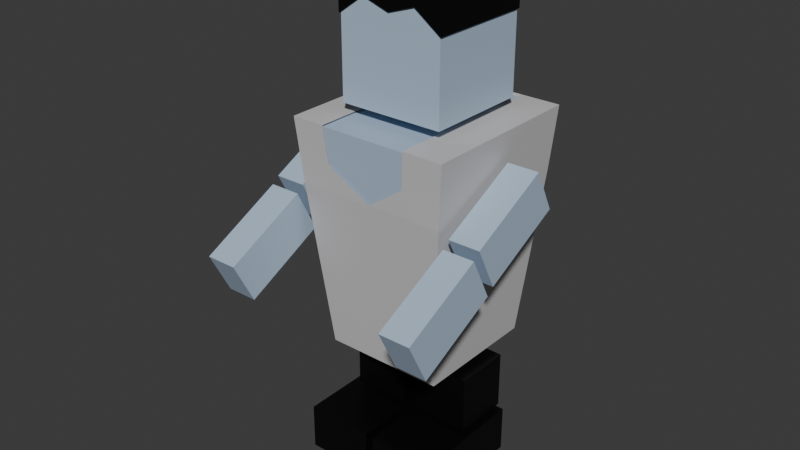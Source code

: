 # Source: zomb.blend  (saved by Blender 4.2.66; exported with 4.5.12 LTS)
import bpy
from mathutils import Matrix  # noqa: F401  (used for matrix-valued properties, if any)

bpy.ops.wm.read_factory_settings(use_empty=True)
scene = bpy.context.scene
scene.name = 'Scene'

# ---- collections
col_collection = bpy.data.collections.new('Collection'); scene.collection.children.link(col_collection)

# ---- materials (node trees are filled in below, after node groups)
mat_material_004 = bpy.data.materials.new('Material.004')
mat_material_004.diffuse_color = (0.7991, 0.4793, 0.2502, 1.0)
mat_material_004.roughness = 0.5
mat_material_001 = bpy.data.materials.new('Material.001')
mat_material_001.diffuse_color = (0.0, 0.0, 0.0, 1.0)
mat_material_001.roughness = 0.5
mat_material = bpy.data.materials.new('Material')
mat_material.alpha_threshold = 0.0
mat_material.use_transparent_shadow = False
mat_material.roughness = 0.5
mat_material.line_color = (0.0, 0.0, 0.0, 1.0)
mat_material_002 = bpy.data.materials.new('Material.002')
mat_material_002.diffuse_color = (0.7991, 0.4793, 0.2502, 1.0)
mat_material_002.roughness = 0.5

# ---- material node trees
mat_material_004.use_nodes = True; mat_material_004.node_tree.nodes.clear()
_N = mat_material_004.node_tree.nodes; _L = mat_material_004.node_tree.links
n0 = _N.new('ShaderNodeBsdfPrincipled'); n0.name = 'Principled BSDF'; n0.location = (0, 300)
n0.inputs[0].default_value = (0.4397, 0.5647, 0.7084, 1.0)
n0.inputs[27].default_value = (0.0, 0.0, 0.0, 1.0)
n1 = _N.new('ShaderNodeOutputMaterial'); n1.name = 'Material Output'; n1.location = (280, 300)
_L.new(n0.outputs[0], n1.inputs[0])
n1.is_active_output = True
mat_material_001.use_nodes = True; mat_material_001.node_tree.nodes.clear()
_N = mat_material_001.node_tree.nodes; _L = mat_material_001.node_tree.links
n0 = _N.new('ShaderNodeBsdfPrincipled'); n0.name = 'Principled BSDF'; n0.location = (0, 300)
n0.inputs[0].default_value = (0.0, 0.0, 0.0, 1.0)
n0.inputs[3].default_value = 1.45
n0.inputs[27].default_value = (0.0, 0.0, 0.0, 1.0)
n1 = _N.new('ShaderNodeOutputMaterial'); n1.name = 'Material Output'; n1.location = (280, 300)
_L.new(n0.outputs[0], n1.inputs[0])
n1.is_active_output = True
mat_material.use_nodes = True; mat_material.node_tree.nodes.clear()
_N = mat_material.node_tree.nodes; _L = mat_material.node_tree.links
n0 = _N.new('ShaderNodeOutputMaterial'); n0.name = 'Material Output'; n0.location = (300, 300)
n1 = _N.new('ShaderNodeBsdfPrincipled'); n1.name = 'Principled BSDF'; n1.location = (10, 300)
n1.inputs[0].default_value = (0.6105, 0.5972, 0.6038, 1.0)
n1.inputs[3].default_value = 1.45
_L.new(n1.outputs[0], n0.inputs[0])
n0.is_active_output = True
mat_material_002.use_nodes = True; mat_material_002.node_tree.nodes.clear()
_N = mat_material_002.node_tree.nodes; _L = mat_material_002.node_tree.links
n0 = _N.new('ShaderNodeBsdfPrincipled'); n0.name = 'Principled BSDF'; n0.location = (0, 300)
n0.inputs[0].default_value = (0.4397, 0.5647, 0.7084, 1.0)
n0.inputs[27].default_value = (0.0, 0.0, 0.0, 1.0)
n1 = _N.new('ShaderNodeOutputMaterial'); n1.name = 'Material Output'; n1.location = (280, 300)
_L.new(n0.outputs[0], n1.inputs[0])
n1.is_active_output = True

# ---- world
world_world = bpy.data.worlds.new('World'); scene.world = world_world
world_world.use_nodes = True; world_world.node_tree.nodes.clear()
_N = world_world.node_tree.nodes; _L = world_world.node_tree.links
n0 = _N.new('ShaderNodeOutputWorld'); n0.name = 'World Output'; n0.location = (300, 300)
n1 = _N.new('ShaderNodeBackground'); n1.name = 'Background'; n1.location = (10, 300)
n1.inputs[0].default_value = (0.05088, 0.05088, 0.05088, 1.0)
_L.new(n1.outputs[0], n0.inputs[0])
n0.is_active_output = True
world_world.color = (0.05088, 0.05088, 0.05088)
world_world.sun_shadow_jitter_overblur = 0.0

# ---- meshes
me_cube_001 = bpy.data.meshes.new('Cube.001')
me_cube_001.from_pydata([(-0.13, 0.2126, 0.1377), (-0.1731, 0.7126, 0.1833), (-0.13, 0.2126, -0.1377), (-0.1731, 0.7126, -0.1833), (0.13, 0.2126, 0.1377), (0.1731, 0.7126, 0.1833), (0.13, 0.2126, -0.1377), (0.1731, 0.7126, -0.1833)], [], [(0, 1, 3, 2), (2, 3, 7, 6), (6, 7, 5, 4), (4, 5, 1, 0), (2, 6, 4, 0), (7, 3, 1, 5)])
_uv = me_cube_001.uv_layers.new(name='UVMap')
_uv.uv.foreach_set('vector', [0.375, 0.0, 0.625, 0.0, 0.625, 0.25, 0.375, 0.25, 0.375, 0.25, 0.625, 0.25, 0.625, 0.5, 0.375, 0.5, 0.375, 0.5, 0.625, 0.5, 0.625, 0.75, 0.375, 0.75, 0.375, 0.75, 0.625, 0.75, 0.625, 1.0, 0.375, 1.0, 0.125, 0.5, 0.375, 0.5, 0.375, 0.75, 0.125, 0.75, 0.625, 0.5, 0.875, 0.5, 0.875, 0.75, 0.625, 0.75])
me_cube_001.materials.append(mat_material_004)
me_cube_001.update()
me_cube_001.normals_split_custom_set([tuple(v) for v in zip(*[iter([-0.9963, -0.08584, 0.0, -0.9963, -0.08584, 0.0, -0.9963, -0.08584, 0.0, -0.9963, -0.08584, 0.0, 0.0, -0.09084, -0.9959, 0.0, -0.09084, -0.9959, 0.0, -0.09084, -0.9959, 0.0, -0.09084, -0.9959, 0.9963, -0.08584, 0.0, 0.9963, -0.08584, 0.0, 0.9963, -0.08584, 0.0, 0.9963, -0.08584, 0.0, 0.0, -0.09084, 0.9959, 0.0, -0.09084, 0.9959, 0.0, -0.09084, 0.9959, 0.0, -0.09084, 0.9959, 0.0, -1.0, 0.0, 0.0, -1.0, 0.0, 0.0, -1.0, 0.0, 0.0, -1.0, 0.0, 0.0, 1.0, 0.0, 0.0, 1.0, 0.0, 0.0, 1.0, 0.0, 0.0, 1.0, 0.0])] * 3)])
me_cube_002 = bpy.data.meshes.new('Cube.002')
me_cube_002.from_pydata([(-0.1157, 0.7386, 0.1157), (-0.1157, 1.053, 0.1157), (-0.1157, 0.7386, -0.1157), (-0.1157, 1.053, -0.1157), (0.1157, 0.7386, 0.1157), (0.1157, 1.053, 0.1157), (0.1157, 0.7386, -0.1157), (0.1157, 1.053, -0.1157)], [], [(0, 1, 3, 2), (2, 3, 7, 6), (6, 7, 5, 4), (4, 5, 1, 0), (2, 6, 4, 0), (7, 3, 1, 5)])
_uv = me_cube_002.uv_layers.new(name='UVMap')
_uv.uv.foreach_set('vector', [0.375, 0.0, 0.625, 0.0, 0.625, 0.25, 0.375, 0.25, 0.375, 0.25, 0.625, 0.25, 0.625, 0.5, 0.375, 0.5, 0.375, 0.5, 0.625, 0.5, 0.625, 0.75, 0.375, 0.75, 0.375, 0.75, 0.625, 0.75, 0.625, 1.0, 0.375, 1.0, 0.125, 0.5, 0.375, 0.5, 0.375, 0.75, 0.125, 0.75, 0.625, 0.5, 0.875, 0.5, 0.875, 0.75, 0.625, 0.75])
me_cube_002.materials.append(mat_material_004)
me_cube_002.update()
me_cube_002.normals_split_custom_set([tuple(v) for v in zip(*[iter([-1.0, 0.0, 0.0, -1.0, 0.0, 0.0, -1.0, 0.0, 0.0, -1.0, 0.0, 0.0, 0.0, 0.0, -1.0, 0.0, 0.0, -1.0, 0.0, 0.0, -1.0, 0.0, 0.0, -1.0, 1.0, 0.0, 0.0, 1.0, 0.0, 0.0, 1.0, 0.0, 0.0, 1.0, 0.0, 0.0, 0.0, 0.0, 1.0, 0.0, 0.0, 1.0, 0.0, 0.0, 1.0, 0.0, 0.0, 1.0, 0.0, -1.0, 0.0, 0.0, -1.0, 0.0, 0.0, -1.0, 0.0, 0.0, -1.0, 0.0, 0.0, 1.0, 0.0, 0.0, 1.0, 0.0, 0.0, 1.0, 0.0, 0.0, 1.0, 0.0])] * 3)])
me_cube_003 = bpy.data.meshes.new('Cube.003')
me_cube_003.from_pydata([(-0.1341, 0.06004, 0.06339), (-0.1341, 0.1868, 0.06339), (-0.1341, 0.06004, -0.06339), (-0.1341, 0.1868, -0.06339), (-0.007292, 0.06004, 0.06339), (-0.007292, 0.1868, 0.06339), (-0.007292, 0.06004, -0.06339), (-0.007292, 0.1868, -0.06339)], [], [(0, 1, 3, 2), (2, 3, 7, 6), (6, 7, 5, 4), (4, 5, 1, 0), (2, 6, 4, 0), (7, 3, 1, 5)])
_uv = me_cube_003.uv_layers.new(name='UVMap')
_uv.uv.foreach_set('vector', [0.375, 0.0, 0.625, 0.0, 0.625, 0.25, 0.375, 0.25, 0.375, 0.25, 0.625, 0.25, 0.625, 0.5, 0.375, 0.5, 0.375, 0.5, 0.625, 0.5, 0.625, 0.75, 0.375, 0.75, 0.375, 0.75, 0.625, 0.75, 0.625, 1.0, 0.375, 1.0, 0.125, 0.5, 0.375, 0.5, 0.375, 0.75, 0.125, 0.75, 0.625, 0.5, 0.875, 0.5, 0.875, 0.75, 0.625, 0.75])
me_cube_003.materials.append(mat_material_001)
me_cube_003.update()
me_cube_003.normals_split_custom_set([tuple(v) for v in zip(*[iter([-1.0, 0.0, 0.0, -1.0, 0.0, 0.0, -1.0, 0.0, 0.0, -1.0, 0.0, 0.0, 0.0, 0.0, -1.0, 0.0, 0.0, -1.0, 0.0, 0.0, -1.0, 0.0, 0.0, -1.0, 1.0, 0.0, 0.0, 1.0, 0.0, 0.0, 1.0, 0.0, 0.0, 1.0, 0.0, 0.0, 0.0, 0.0, 1.0, 0.0, 0.0, 1.0, 0.0, 0.0, 1.0, 0.0, 0.0, 1.0, 0.0, -1.0, 0.0, 0.0, -1.0, 0.0, 0.0, -1.0, 0.0, 0.0, -1.0, 0.0, 0.0, 1.0, 0.0, 0.0, 1.0, 0.0, 0.0, 1.0, 0.0, 0.0, 1.0, 0.0])] * 3)])
me_cube_004 = bpy.data.meshes.new('Cube.004')
me_cube_004.from_pydata([(0.0247, 0.06004, 0.06339), (0.0247, 0.1868, 0.06339), (0.0247, 0.06004, -0.06339), (0.0247, 0.1868, -0.06339), (0.1515, 0.06004, 0.06339), (0.1515, 0.1868, 0.06339), (0.1515, 0.06004, -0.06339), (0.1515, 0.1868, -0.06339)], [], [(0, 1, 3, 2), (2, 3, 7, 6), (6, 7, 5, 4), (4, 5, 1, 0), (2, 6, 4, 0), (7, 3, 1, 5)])
_uv = me_cube_004.uv_layers.new(name='UVMap')
_uv.uv.foreach_set('vector', [0.375, 0.0, 0.625, 0.0, 0.625, 0.25, 0.375, 0.25, 0.375, 0.25, 0.625, 0.25, 0.625, 0.5, 0.375, 0.5, 0.375, 0.5, 0.625, 0.5, 0.625, 0.75, 0.375, 0.75, 0.375, 0.75, 0.625, 0.75, 0.625, 1.0, 0.375, 1.0, 0.125, 0.5, 0.375, 0.5, 0.375, 0.75, 0.125, 0.75, 0.625, 0.5, 0.875, 0.5, 0.875, 0.75, 0.625, 0.75])
me_cube_004.materials.append(mat_material_001)
me_cube_004.update()
me_cube_004.normals_split_custom_set([tuple(v) for v in zip(*[iter([-1.0, 0.0, 0.0, -1.0, 0.0, 0.0, -1.0, 0.0, 0.0, -1.0, 0.0, 0.0, 0.0, 0.0, -1.0, 0.0, 0.0, -1.0, 0.0, 0.0, -1.0, 0.0, 0.0, -1.0, 1.0, 0.0, 0.0, 1.0, 0.0, 0.0, 1.0, 0.0, 0.0, 1.0, 0.0, 0.0, 0.0, 0.0, 1.0, 0.0, 0.0, 1.0, 0.0, 0.0, 1.0, 0.0, 0.0, 1.0, 0.0, -1.0, 0.0, 0.0, -1.0, 0.0, 0.0, -1.0, 0.0, 0.0, -1.0, 0.0, 0.0, 1.0, 0.0, 0.0, 1.0, 0.0, 0.0, 1.0, 0.0, 0.0, 1.0, 0.0])] * 3)])
me_cube_005 = bpy.data.meshes.new('Cube.005')
me_cube_005.from_pydata([(-0.1554, -0.05122, 0.191), (-0.1554, 0.05122, 0.191), (-0.1554, -0.05122, -0.06439), (-0.1554, 0.05122, -0.06439), (-0.004943, -0.05122, 0.191), (-0.004943, 0.05122, 0.191), (-0.004943, -0.05122, -0.06439), (-0.004943, 0.05122, -0.06439)], [], [(0, 1, 3, 2), (2, 3, 7, 6), (6, 7, 5, 4), (4, 5, 1, 0), (2, 6, 4, 0), (7, 3, 1, 5)])
_uv = me_cube_005.uv_layers.new(name='UVMap')
_uv.uv.foreach_set('vector', [0.375, 0.0, 0.625, 0.0, 0.625, 0.25, 0.375, 0.25, 0.375, 0.25, 0.625, 0.25, 0.625, 0.5, 0.375, 0.5, 0.375, 0.5, 0.625, 0.5, 0.625, 0.75, 0.375, 0.75, 0.375, 0.75, 0.625, 0.75, 0.625, 1.0, 0.375, 1.0, 0.125, 0.5, 0.375, 0.5, 0.375, 0.75, 0.125, 0.75, 0.625, 0.5, 0.875, 0.5, 0.875, 0.75, 0.625, 0.75])
me_cube_005.materials.append(mat_material_001)
me_cube_005.update()
me_cube_005.normals_split_custom_set([tuple(v) for v in zip(*[iter([-1.0, 0.0, 0.0, -1.0, 0.0, 0.0, -1.0, 0.0, 0.0, -1.0, 0.0, 0.0, 0.0, 0.0, -1.0, 0.0, 0.0, -1.0, 0.0, 0.0, -1.0, 0.0, 0.0, -1.0, 1.0, 0.0, 0.0, 1.0, 0.0, 0.0, 1.0, 0.0, 0.0, 1.0, 0.0, 0.0, 0.0, 0.0, 1.0, 0.0, 0.0, 1.0, 0.0, 0.0, 1.0, 0.0, 0.0, 1.0, 0.0, -1.0, 0.0, 0.0, -1.0, 0.0, 0.0, -1.0, 0.0, 0.0, -1.0, 0.0, 0.0, 1.0, 0.0, 0.0, 1.0, 0.0, 0.0, 1.0, 0.0, 0.0, 1.0, 0.0])] * 3)])
me_cube_006 = bpy.data.meshes.new('Cube.006')
me_cube_006.from_pydata([(0.01285, -0.05122, 0.191), (0.01285, 0.05122, 0.191), (0.01285, -0.05122, -0.06439), (0.01285, 0.05122, -0.06439), (0.1633, -0.05122, 0.191), (0.1633, 0.05122, 0.191), (0.1633, -0.05122, -0.06439), (0.1633, 0.05122, -0.06439)], [], [(0, 1, 3, 2), (2, 3, 7, 6), (6, 7, 5, 4), (4, 5, 1, 0), (2, 6, 4, 0), (7, 3, 1, 5)])
_uv = me_cube_006.uv_layers.new(name='UVMap')
_uv.uv.foreach_set('vector', [0.375, 0.0, 0.625, 0.0, 0.625, 0.25, 0.375, 0.25, 0.375, 0.25, 0.625, 0.25, 0.625, 0.5, 0.375, 0.5, 0.375, 0.5, 0.625, 0.5, 0.625, 0.75, 0.375, 0.75, 0.375, 0.75, 0.625, 0.75, 0.625, 1.0, 0.375, 1.0, 0.125, 0.5, 0.375, 0.5, 0.375, 0.75, 0.125, 0.75, 0.625, 0.5, 0.875, 0.5, 0.875, 0.75, 0.625, 0.75])
me_cube_006.materials.append(mat_material_001)
me_cube_006.update()
me_cube_006.normals_split_custom_set([tuple(v) for v in zip(*[iter([-1.0, 0.0, 0.0, -1.0, 0.0, 0.0, -1.0, 0.0, 0.0, -1.0, 0.0, 0.0, 0.0, 0.0, -1.0, 0.0, 0.0, -1.0, 0.0, 0.0, -1.0, 0.0, 0.0, -1.0, 1.0, 0.0, 0.0, 1.0, 0.0, 0.0, 1.0, 0.0, 0.0, 1.0, 0.0, 0.0, 0.0, 0.0, 1.0, 0.0, 0.0, 1.0, 0.0, 0.0, 1.0, 0.0, 0.0, 1.0, 0.0, -1.0, 0.0, 0.0, -1.0, 0.0, 0.0, -1.0, 0.0, 0.0, -1.0, 0.0, 0.0, 1.0, 0.0, 0.0, 1.0, 0.0, 0.0, 1.0, 0.0, 0.0, 1.0, 0.0])] * 3)])
me_cube_009 = bpy.data.meshes.new('Cube.009')
me_cube_009.from_pydata([(-0.2462, 0.6225, 0.36), (-0.2462, 0.6234, 0.1603), (-0.2462, 0.5186, 0.3595), (-0.2462, 0.5195, 0.1598), (-0.1779, 0.6225, 0.36), (-0.1779, 0.6234, 0.1603), (-0.1779, 0.5186, 0.3595), (-0.1779, 0.5195, 0.1598)], [], [(0, 1, 3, 2), (2, 3, 7, 6), (6, 7, 5, 4), (4, 5, 1, 0), (2, 6, 4, 0), (7, 3, 1, 5)])
_uv = me_cube_009.uv_layers.new(name='UVMap')
_uv.uv.foreach_set('vector', [0.375, 0.0, 0.625, 0.0, 0.625, 0.25, 0.375, 0.25, 0.375, 0.25, 0.625, 0.25, 0.625, 0.5, 0.375, 0.5, 0.375, 0.5, 0.625, 0.5, 0.625, 0.75, 0.375, 0.75, 0.375, 0.75, 0.625, 0.75, 0.625, 1.0, 0.375, 1.0, 0.125, 0.5, 0.375, 0.5, 0.375, 0.75, 0.125, 0.75, 0.625, 0.5, 0.875, 0.5, 0.875, 0.75, 0.625, 0.75])
me_cube_009.materials.append(mat_material_004)
me_cube_009.update()
me_cube_009.normals_split_custom_set([tuple(v) for v in zip(*[iter([-1.0, 0.0, 0.0, -1.0, 0.0, 0.0, -1.0, 0.0, 0.0, -1.0, 0.0, 0.0, 0.0, -1.0, -0.004853, 0.0, -1.0, -0.004853, 0.0, -1.0, -0.004853, 0.0, -1.0, -0.004853, 1.0, 0.0, 0.0, 1.0, 0.0, 0.0, 1.0, 0.0, 0.0, 1.0, 0.0, 0.0, 0.0, 1.0, 0.004853, 0.0, 1.0, 0.004853, 0.0, 1.0, 0.004853, 0.0, 1.0, 0.004853, 0.0, -0.004852, 1.0, 0.0, -0.004852, 1.0, 0.0, -0.004852, 1.0, 0.0, -0.004852, 1.0, 0.0, 0.004861, -1.0, 0.0, 0.004861, -1.0, 0.0, 0.004861, -1.0, 0.0, 0.004861, -1.0])] * 3)])
me_cube_010 = bpy.data.meshes.new('Cube.010')
me_cube_010.from_pydata([(-0.2462, 0.6285, 0.1403), (-0.2462, 0.6295, -0.05942), (-0.2462, 0.5247, 0.1398), (-0.2462, 0.5256, -0.05992), (-0.1779, 0.6285, 0.1403), (-0.1779, 0.6295, -0.05942), (-0.1779, 0.5247, 0.1398), (-0.1779, 0.5256, -0.05992)], [], [(0, 1, 3, 2), (2, 3, 7, 6), (6, 7, 5, 4), (4, 5, 1, 0), (2, 6, 4, 0), (7, 3, 1, 5)])
_uv = me_cube_010.uv_layers.new(name='UVMap')
_uv.uv.foreach_set('vector', [0.375, 0.0, 0.625, 0.0, 0.625, 0.25, 0.375, 0.25, 0.375, 0.25, 0.625, 0.25, 0.625, 0.5, 0.375, 0.5, 0.375, 0.5, 0.625, 0.5, 0.625, 0.75, 0.375, 0.75, 0.375, 0.75, 0.625, 0.75, 0.625, 1.0, 0.375, 1.0, 0.125, 0.5, 0.375, 0.5, 0.375, 0.75, 0.125, 0.75, 0.625, 0.5, 0.875, 0.5, 0.875, 0.75, 0.625, 0.75])
me_cube_010.materials.append(mat_material_004)
me_cube_010.update()
me_cube_010.normals_split_custom_set([tuple(v) for v in zip(*[iter([-1.0, -1.796e-07, 0.0, -1.0, -1.796e-07, 0.0, -1.0, -1.796e-07, 0.0, -1.0, -1.796e-07, 0.0, 0.0, -1.0, -0.004853, 0.0, -1.0, -0.004853, 0.0, -1.0, -0.004853, 0.0, -1.0, -0.004853, 1.0, 0.0, 0.0, 1.0, 0.0, 0.0, 1.0, 0.0, 0.0, 1.0, 0.0, 0.0, 0.0, 1.0, 0.004853, 0.0, 1.0, 0.004853, 0.0, 1.0, 0.004853, 0.0, 1.0, 0.004853, 0.0, -0.004851, 1.0, 0.0, -0.004851, 1.0, 0.0, -0.004851, 1.0, 0.0, -0.004851, 1.0, 0.0, 0.004851, -1.0, 0.0, 0.004851, -1.0, 0.0, 0.004851, -1.0, 0.0, 0.004851, -1.0])] * 3)])
me_cube_011 = bpy.data.meshes.new('Cube.011')
me_cube_011.from_pydata([(0.0, 0.8812, -0.1188), (-0.1192, 1.061, 0.1192), (0.0, 0.9365, 0.1188), (-0.1192, 1.061, -0.1192), (0.0, 1.061, 0.1192), (0.1192, 1.061, 0.1192), (0.0, 1.061, -0.1192), (0.1192, 1.061, -0.1192), (-0.1188, 0.9136, 0.1188), (-0.1188, 0.9136, -0.1188), (0.1188, 0.9136, -0.1188), (0.1188, 0.9136, 0.1188), (-0.0594, 0.901, -0.1188), (-0.05961, 1.061, -0.1192), (-0.05961, 1.061, 0.1192), (-0.0594, 0.9563, 0.1188), (0.05961, 1.061, -0.1192), (0.0594, 0.9563, 0.1188), (0.05961, 1.061, 0.1192), (0.0594, 0.901, -0.1188)], [], [(8, 1, 3, 9), (19, 16, 7, 10), (10, 7, 5, 11), (15, 14, 1, 8), (6, 13, 14, 4), (13, 3, 1, 14), (12, 13, 6, 0), (16, 6, 4, 18), (17, 18, 4, 2), (9, 3, 13, 12), (2, 4, 14, 15), (11, 5, 18, 17), (7, 16, 18, 5), (0, 6, 16, 19)])
_uv = me_cube_011.uv_layers.new(name='UVMap')
_uv.uv.foreach_set('vector', [0.5465, 0.0, 0.625, 0.0, 0.625, 0.25, 0.5465, 0.25, 0.5465, 0.4375, 0.625, 0.4375, 0.625, 0.5, 0.5465, 0.5, 0.5465, 0.5, 0.625, 0.5, 0.625, 0.75, 0.5465, 0.75, 0.5465, 0.9375, 0.625, 0.9375, 0.625, 1.0, 0.5465, 1.0, 0.75, 0.5, 0.8125, 0.5, 0.8125, 0.75, 0.75, 0.75, 0.8125, 0.5, 0.875, 0.5, 0.875, 0.75, 0.8125, 0.75, 0.5465, 0.3125, 0.625, 0.3125, 0.625, 0.375, 0.5465, 0.375, 0.6875, 0.5, 0.75, 0.5, 0.75, 0.75, 0.6875, 0.75, 0.5465, 0.8125, 0.625, 0.8125, 0.625, 0.875, 0.5465, 0.875, 0.5465, 0.25, 0.625, 0.25, 0.625, 0.3125, 0.5465, 0.3125, 0.5465, 0.875, 0.625, 0.875, 0.625, 0.9375, 0.5465, 0.9375, 0.5465, 0.75, 0.625, 0.75, 0.625, 0.8125, 0.5465, 0.8125, 0.625, 0.5, 0.6875, 0.5, 0.6875, 0.75, 0.625, 0.75, 0.5465, 0.375, 0.625, 0.375, 0.625, 0.4375, 0.5465, 0.4375])
me_cube_011.materials.append(mat_material_001)
me_cube_011.update()
me_cube_011.normals_split_custom_set([tuple(v) for v in zip(*[iter([-1.0, -0.002882, 0.0, -1.0, -0.002882, 0.0, -1.0, -0.002882, 0.0, -1.0, -0.002882, 0.0, 0.0002922, -0.002765, -1.0, 0.0002922, -0.002765, -1.0, 0.0002922, -0.002765, -1.0, 0.0002922, -0.002765, -1.0, 1.0, -0.002882, 0.0, 1.0, -0.002882, 0.0, 1.0, -0.002882, 0.0, 1.0, -0.002882, 0.0, 0.001209, -0.003368, 1.0, 0.001209, -0.003368, 1.0, 0.001209, -0.003368, 1.0, 0.001209, -0.003368, 1.0, 0.0, 1.0, 0.0, 0.0, 1.0, 0.0, 0.0, 1.0, 0.0, 0.0, 1.0, 0.0, 0.0, 1.0, 0.0, 0.0, 1.0, 0.0, 0.0, 1.0, 0.0, 0.0, 1.0, 0.0, -0.000417, -0.002501, -1.0, -0.000417, -0.002501, -1.0, -0.000417, -0.002501, -1.0, -0.000417, -0.002501, -1.0, 0.0, 1.0, 0.0, 0.0, 1.0, 0.0, 0.0, 1.0, 0.0, 0.0, 1.0, 0.0, 0.0006181, -0.003708, 1.0, 0.0006181, -0.003708, 1.0, 0.0006181, -0.003708, 1.0, 0.0006181, -0.003708, 1.0, -0.0002922, -0.002765, -1.0, -0.0002922, -0.002765, -1.0, -0.0002922, -0.002765, -1.0, -0.0002922, -0.002765, -1.0, -0.0006181, -0.003708, 1.0, -0.0006181, -0.003708, 1.0, -0.0006181, -0.003708, 1.0, -0.0006181, -0.003708, 1.0, -0.001209, -0.003368, 1.0, -0.001209, -0.003368, 1.0, -0.001209, -0.003368, 1.0, -0.001209, -0.003368, 1.0, 0.0, 1.0, 0.0, 0.0, 1.0, 0.0, 0.0, 1.0, 0.0, 0.0, 1.0, 0.0, 0.000417, -0.002501, -1.0, 0.000417, -0.002501, -1.0, 0.000417, -0.002501, -1.0, 0.000417, -0.002501, -1.0])] * 3)])
me_cube_013 = bpy.data.meshes.new('Cube.013')
me_cube_013.from_pydata([(-0.1324, 0.2076, 0.1402), (-0.1324, 0.2076, -0.1402), (0.1324, 0.2076, 0.1402), (0.1324, 0.2076, -0.1402), (0.0672, 0.2076, -0.1402), (0.08946, 0.7169, -0.1867), (0.0672, 0.2076, 0.1402), (0.08946, 0.7169, 0.1867), (0.09526, 0.2076, -0.1402), (0.1268, 0.7169, -0.1867), (0.09526, 0.2076, 0.1402), (0.1268, 0.7169, 0.1867), (-0.08808, 0.2076, -0.1402), (-0.104, 0.7169, -0.1867), (-0.08808, 0.2076, 0.1402), (-0.104, 0.7169, 0.1867), (-0.1129, 0.2076, -0.1402), (-0.1503, 0.7169, -0.1867), (-0.1129, 0.2076, 0.1402), (-0.1503, 0.7169, 0.1867), (-0.166, 0.5792, 0.1778), (-0.166, 0.5792, -0.1778), (0.1664, 0.5792, -0.1778), (0.1664, 0.5792, 0.1778), (0.0845, 0.5792, 0.1778), (0.0845, 0.5792, -0.1778), (0.1197, 0.5792, 0.1778), (0.1197, 0.5792, -0.1778), (-0.09654, 0.5792, -0.1778), (-0.09654, 0.5792, 0.1778), (-0.1414, 0.5792, -0.1778), (-0.1414, 0.5792, 0.1778), (-0.01044, 0.2076, -0.1402), (-0.01044, 0.2076, 0.1402), (0.0008746, 0.5792, 0.1778), (0.0008746, 0.5792, -0.1778), (0.08357, 0.637, 0.1813), (0.08357, 0.637, -0.1813), (0.1185, 0.637, 0.1813), (0.1185, 0.637, -0.1813), (-0.09628, 0.637, -0.1813), (-0.09628, 0.637, 0.1813), (-0.1404, 0.637, -0.1813), (-0.1404, 0.637, 0.1813), (0.1776, 0.7169, -0.1867), (0.1776, 0.7169, 0.1867), (-0.179, 0.7169, -0.1867), (-0.179, 0.7169, 0.1867), (-0.166, 0.5792, 0.1778), (-0.166, 0.5792, -0.1778), (0.1664, 0.5792, -0.1778), (0.1664, 0.5792, 0.1778), (0.0845, 0.5792, 0.1778), (0.0845, 0.5792, -0.1778), (0.1197, 0.5792, 0.1778), (0.1197, 0.5792, -0.1778), (-0.09654, 0.5792, -0.1778), (-0.09654, 0.5792, 0.1778), (-0.1414, 0.5792, -0.1778), (-0.1414, 0.5792, 0.1778), (0.0008746, 0.5792, 0.1778), (0.0008746, 0.5792, -0.1778)], [(57, 59), (49, 58), (57, 60), (56, 58), (53, 55), (51, 54), (53, 61), (52, 54), (48, 59), (50, 51), (50, 55), (48, 49), (56, 61), (52, 60)], [(8, 3, 2, 10), (9, 5, 7, 11), (32, 4, 6, 33), (38, 11, 7, 36), (4, 8, 10, 6), (37, 5, 9, 39), (42, 17, 13, 40), (16, 12, 14, 18), (1, 16, 18, 0), (13, 17, 19, 15), (41, 15, 19, 43), (14, 29, 31, 18), (1, 21, 30, 16), (33, 34, 29, 14), (16, 30, 28, 12), (4, 25, 27, 8), (2, 23, 26, 10), (32, 35, 25, 4), (10, 26, 24, 6), (18, 31, 20, 0), (3, 22, 23, 2), (8, 27, 22, 3), (0, 20, 21, 1), (12, 28, 35, 32), (6, 24, 34, 33), (12, 32, 33, 14), (29, 41, 43, 31), (30, 42, 40, 28), (25, 37, 39, 27), (26, 38, 36, 24), (41, 29, 34), (36, 34, 24), (40, 35, 28), (37, 25, 35), (27, 39, 22), (30, 21, 42), (31, 43, 20), (26, 23, 38), (9, 11, 45, 44), (23, 22, 44, 45), (11, 38, 23, 45), (9, 44, 22, 39), (19, 17, 46, 47), (20, 47, 46, 21), (19, 47, 20, 43), (17, 42, 21, 46), (5, 37, 35, 40, 13)])
_uv = me_cube_013.uv_layers.new(name='UVMap')
_uv.uv.foreach_set('vector', [0.3399, 0.5, 0.375, 0.5, 0.375, 0.75, 0.3399, 0.75, 0.6601, 0.5, 0.6866, 0.5, 0.6866, 0.75, 0.6601, 0.75, 0.2401, 0.5, 0.3134, 0.5, 0.3134, 0.75, 0.2401, 0.75, 0.5588, 0.7851, 0.625, 0.7851, 0.625, 0.8116, 0.5588, 0.8116, 0.3134, 0.5, 0.3399, 0.5, 0.3399, 0.75, 0.3134, 0.75, 0.5588, 0.4384, 0.625, 0.4384, 0.625, 0.4649, 0.5588, 0.4649, 0.5588, 0.2685, 0.625, 0.2685, 0.625, 0.2919, 0.5588, 0.2919, 0.1435, 0.5, 0.1669, 0.5, 0.1669, 0.75, 0.1435, 0.75, 0.125, 0.5, 0.1435, 0.5, 0.1435, 0.75, 0.125, 0.75, 0.8331, 0.5, 0.8565, 0.5, 0.8565, 0.75, 0.8331, 0.75, 0.5588, 0.9581, 0.625, 0.9581, 0.625, 0.9815, 0.5588, 0.9815, 0.375, 0.9581, 0.5304, 0.9581, 0.5304, 0.9815, 0.375, 0.9815, 0.375, 0.25, 0.5304, 0.25, 0.5304, 0.2685, 0.375, 0.2685, 0.375, 0.8849, 0.5304, 0.8849, 0.5304, 0.9581, 0.375, 0.9581, 0.375, 0.2685, 0.5304, 0.2685, 0.5304, 0.2919, 0.375, 0.2919, 0.375, 0.4384, 0.5304, 0.4384, 0.5304, 0.4649, 0.375, 0.4649, 0.375, 0.75, 0.5304, 0.75, 0.5304, 0.7851, 0.375, 0.7851, 0.375, 0.3651, 0.5304, 0.3651, 0.5304, 0.4384, 0.375, 0.4384, 0.375, 0.7851, 0.5304, 0.7851, 0.5304, 0.8116, 0.375, 0.8116, 0.375, 0.9815, 0.5304, 0.9815, 0.5304, 1.0, 0.375, 1.0, 0.375, 0.5, 0.5304, 0.5, 0.5304, 0.75, 0.375, 0.75, 0.375, 0.4649, 0.5304, 0.4649, 0.5304, 0.5, 0.375, 0.5, 0.375, 0.0, 0.5304, 0.0, 0.5304, 0.25, 0.375, 0.25, 0.375, 0.2919, 0.5304, 0.2919, 0.5304, 0.3651, 0.375, 0.3651, 0.375, 0.8116, 0.5304, 0.8116, 0.5304, 0.8849, 0.375, 0.8849, 0.1669, 0.5, 0.2401, 0.5, 0.2401, 0.75, 0.1669, 0.75, 0.5304, 0.9581, 0.5588, 0.9581, 0.5588, 0.9815, 0.5304, 0.9815, 0.5304, 0.2685, 0.5588, 0.2685, 0.5588, 0.2919, 0.5304, 0.2919, 0.5304, 0.4384, 0.5588, 0.4384, 0.5588, 0.4649, 0.5304, 0.4649, 0.5304, 0.7851, 0.5588, 0.7851, 0.5588, 0.8116, 0.5304, 0.8116, 0.5588, 0.9581, 0.5304, 0.9581, 0.5304, 0.8849, 0.5588, 0.8116, 0.5304, 0.8849, 0.5304, 0.8116, 0.5588, 0.2919, 0.5304, 0.3651, 0.5304, 0.2919, 0.5588, 0.4384, 0.5304, 0.4384, 0.5304, 0.3651, 0.5304, 0.4649, 0.5588, 0.4649, 0.5304, 0.5, 0.5304, 0.2685, 0.5304, 0.25, 0.5588, 0.2685, 0.5304, 0.9815, 0.5588, 0.9815, 0.5304, 1.0, 0.5304, 0.7851, 0.5304, 0.75, 0.5588, 0.7851, 0.6601, 0.5, 0.6601, 0.75, 0.6601, 0.75, 0.6601, 0.5, 0.5304, 0.75, 0.5304, 0.5, 0.6601, 0.5, 0.6601, 0.75, 0.6601, 0.75, 0.5588, 0.7851, 0.5304, 0.75, 0.6601, 0.75, 0.6601, 0.5, 0.6601, 0.5, 0.5304, 0.5, 0.5588, 0.4649, 0.8565, 0.75, 0.8565, 0.5, 0.8565, 0.5, 0.8565, 0.75, 0.5304, 0.0, 0.8565, 0.75, 0.8565, 0.5, 0.5304, 0.25, 0.8565, 0.75, 0.8565, 0.75, 0.5304, 0.0, 0.5588, 0.9815, 0.8565, 0.5, 0.5588, 0.2685, 0.5304, 0.25, 0.8565, 0.5, 0.625, 0.4384, 0.5588, 0.4384, 0.5304, 0.3651, 0.5588, 0.2919, 0.625, 0.2919])
me_cube_013.materials.append(mat_material)
me_cube_013.update()
me_cube_013.normals_split_custom_set([tuple(v) for v in zip(*[iter([0.0, -1.0, 0.0, 0.0, -1.0, 0.0, 0.0, -1.0, 0.0, 0.0, -1.0, 0.0, 0.0, 1.0, 0.0, 0.0, 1.0, 0.0, 0.0, 1.0, 0.0, 0.0, 1.0, 0.0, 0.0, -1.0, 0.0, 0.0, -1.0, 0.0, 0.0, -1.0, 0.0, 0.0, -1.0, 0.0, 0.0, -0.06699, 0.9978, 0.0, -0.06699, 0.9978, 0.0, -0.06699, 0.9978, 0.0, -0.06699, 0.9978, 0.0, -1.0, 0.0, 0.0, -1.0, 0.0, 0.0, -1.0, 0.0, 0.0, -1.0, 0.0, 0.0, -0.06699, -0.9978, 0.0, -0.06699, -0.9978, 0.0, -0.06699, -0.9978, 0.0, -0.06699, -0.9978, 0.0, -0.06699, -0.9978, 0.0, -0.06699, -0.9978, 0.0, -0.06699, -0.9978, 0.0, -0.06699, -0.9978, 0.0, -1.0, 0.0, 0.0, -1.0, 0.0, 0.0, -1.0, 0.0, 0.0, -1.0, 0.0, 0.0, -1.0, 0.0, 0.0, -1.0, 0.0, 0.0, -1.0, 0.0, 0.0, -1.0, 0.0, 0.0, 1.0, 0.0, 0.0, 1.0, 0.0, 0.0, 1.0, 0.0, 0.0, 1.0, 0.0, 0.0, -0.06699, 0.9978, 0.0, -0.06699, 0.9978, 0.0, -0.06699, 0.9978, 0.0, -0.06699, 0.9978, 0.0, -0.1006, 0.9949, 0.0, -0.1006, 0.9949, 0.0, -0.1006, 0.9949, 0.0, -0.1006, 0.9949, 0.0, -0.1006, -0.9949, 0.0, -0.1006, -0.9949, 0.0, -0.1006, -0.9949, 0.0, -0.1006, -0.9949, 0.0, -0.1006, 0.9949, 0.0, -0.1006, 0.9949, 0.0, -0.1006, 0.9949, 0.0, -0.1006, 0.9949, 0.0, -0.1006, -0.9949, 0.0, -0.1006, -0.9949, 0.0, -0.1006, -0.9949, 0.0, -0.1006, -0.9949, 0.0, -0.1006, -0.9949, 0.0, -0.1006, -0.9949, 0.0, -0.1006, -0.9949, 0.0, -0.1006, -0.9949, 0.0, -0.1006, 0.9949, 0.0, -0.1006, 0.9949, 0.0, -0.1006, 0.9949, 0.0, -0.1006, 0.9949, 0.0, -0.1006, -0.9949, 0.0, -0.1006, -0.9949, 0.0, -0.1006, -0.9949, 0.0, -0.1006, -0.9949, 0.0, -0.1006, 0.9949, 0.0, -0.1006, 0.9949, 0.0, -0.1006, 0.9949, 0.0, -0.1006, 0.9949, 0.0, -0.1006, 0.9949, 0.0, -0.1006, 0.9949, 0.0, -0.1006, 0.9949, 0.0, -0.1006, 0.9949, 0.9959, -0.0909, 0.0, 0.9959, -0.0909, 0.0, 0.9959, -0.0909, 0.0, 0.9959, -0.0909, 0.0, 0.0, -0.1006, -0.9949, 0.0, -0.1006, -0.9949, 0.0, -0.1006, -0.9949, 0.0, -0.1006, -0.9949, -0.996, -0.0899, 0.0, -0.996, -0.0899, 0.0, -0.996, -0.0899, 0.0, -0.996, -0.0899, 0.0, 0.0, -0.1006, -0.9949, 0.0, -0.1006, -0.9949, 0.0, -0.1006, -0.9949, 0.0, -0.1006, -0.9949, 0.0, -0.1006, 0.9949, 0.0, -0.1006, 0.9949, 0.0, -0.1006, 0.9949, 0.0, -0.1006, 0.9949, 0.0, -1.0, 0.0, 0.0, -1.0, 0.0, 0.0, -1.0, 0.0, 0.0, -1.0, 0.0, 0.0, -0.06082, 0.9981, 0.0, -0.06082, 0.9981, 0.0, -0.06082, 0.9981, 0.0, -0.06082, 0.9981, 0.0, -0.06082, -0.9981, 0.0, -0.06082, -0.9981, 0.0, -0.06082, -0.9981, 0.0, -0.06082, -0.9981, 0.0, -0.06082, -0.9981, 0.0, -0.06082, -0.9981, 0.0, -0.06082, -0.9981, 0.0, -0.06082, -0.9981, 0.0, -0.06082, 0.9981, 0.0, -0.06082, 0.9981, 0.0, -0.06082, 0.9981, 0.0, -0.06082, 0.9981, 0.0, -0.06082, 0.9981, 0.0, -0.06082, 0.9981, 0.0, -0.06082, 0.9981, 0.0, -0.06082, 0.9981, 0.0, -0.06082, 0.9981, 0.0, -0.06082, 0.9981, 0.0, -0.06082, -0.9981, 0.0, -0.06082, -0.9981, 0.0, -0.06082, -0.9981, 0.0, -0.06082, -0.9981, 0.0, -0.06082, -0.9981, 0.0, -0.06082, -0.9981, 0.0, -0.06082, -0.9981, 0.0, -0.06082, -0.9981, 0.0, -0.06082, -0.9981, 0.0, -0.06082, -0.9981, 0.0, -0.06082, -0.9981, 0.0, -0.06082, -0.9981, 0.0, -0.06082, 0.9981, 0.0, -0.06082, 0.9981, 0.0, -0.06082, 0.9981, 0.0, -0.06082, 0.9981, 0.0, -0.06082, 0.9981, 0.0, -0.06082, 0.9981, 0.0, 1.0, 0.0, 0.0, 1.0, 0.0, 0.0, 1.0, 0.0, 0.0, 1.0, 0.0, 0.9967, -0.08138, 0.0, 0.9967, -0.08138, 0.0, 0.9967, -0.08138, 0.0, 0.9967, -0.08138, 0.0, -0.002529, -0.06513, 0.9979, -0.002529, -0.06513, 0.9979, -0.002529, -0.06513, 0.9979, -0.002529, -0.06513, 0.9979, -0.002529, -0.06513, -0.9979, -0.002529, -0.06513, -0.9979, -0.002529, -0.06513, -0.9979, -0.002529, -0.06513, -0.9979, 0.0, 1.0, 0.0, 0.0, 1.0, 0.0, 0.0, 1.0, 0.0, 0.0, 1.0, 0.0, -0.9956, -0.0939, 0.0, -0.9956, -0.0939, 0.0, -0.9956, -0.0939, 0.0, -0.9956, -0.0939, 0.0, 0.00435, -0.0649, 0.9979, 0.00435, -0.0649, 0.9979, 0.00435, -0.0649, 0.9979, 0.00435, -0.0649, 0.9979, 0.00435, -0.0649, -0.9979, 0.00435, -0.0649, -0.9979, 0.00435, -0.0649, -0.9979, 0.00435, -0.0649, -0.9979, 4.619e-08, -0.0654, -0.9979, 4.619e-08, -0.0654, -0.9979, 4.619e-08, -0.0654, -0.9979, 4.619e-08, -0.0654, -0.9979, 4.619e-08, -0.0654, -0.9979])] * 3)])
me_cube_014 = bpy.data.meshes.new('Cube.014')
me_cube_014.from_pydata([(-0.2462, 0.6285, 0.1403), (-0.2462, 0.6295, -0.05942), (-0.2462, 0.5247, 0.1398), (-0.2462, 0.5256, -0.05992), (-0.1779, 0.6285, 0.1403), (-0.1779, 0.6295, -0.05942), (-0.1779, 0.5247, 0.1398), (-0.1779, 0.5256, -0.05992)], [], [(0, 1, 3, 2), (2, 3, 7, 6), (6, 7, 5, 4), (4, 5, 1, 0), (2, 6, 4, 0), (7, 3, 1, 5)])
_uv = me_cube_014.uv_layers.new(name='UVMap')
_uv.uv.foreach_set('vector', [0.375, 0.0, 0.625, 0.0, 0.625, 0.25, 0.375, 0.25, 0.375, 0.25, 0.625, 0.25, 0.625, 0.5, 0.375, 0.5, 0.375, 0.5, 0.625, 0.5, 0.625, 0.75, 0.375, 0.75, 0.375, 0.75, 0.625, 0.75, 0.625, 1.0, 0.375, 1.0, 0.125, 0.5, 0.375, 0.5, 0.375, 0.75, 0.125, 0.75, 0.625, 0.5, 0.875, 0.5, 0.875, 0.75, 0.625, 0.75])
me_cube_014.materials.append(mat_material_002)
me_cube_014.update()
me_cube_014.normals_split_custom_set([tuple(v) for v in zip(*[iter([-1.0, -1.796e-07, 0.0, -1.0, -1.796e-07, 0.0, -1.0, -1.796e-07, 0.0, -1.0, -1.796e-07, 0.0, 0.0, -1.0, -0.004853, 0.0, -1.0, -0.004853, 0.0, -1.0, -0.004853, 0.0, -1.0, -0.004853, 1.0, 0.0, 0.0, 1.0, 0.0, 0.0, 1.0, 0.0, 0.0, 1.0, 0.0, 0.0, 0.0, 1.0, 0.004853, 0.0, 1.0, 0.004853, 0.0, 1.0, 0.004853, 0.0, 1.0, 0.004853, 0.0, -0.004851, 1.0, 0.0, -0.004851, 1.0, 0.0, -0.004851, 1.0, 0.0, -0.004851, 1.0, 0.0, 0.004851, -1.0, 0.0, 0.004851, -1.0, 0.0, 0.004851, -1.0, 0.0, 0.004851, -1.0])] * 3)])
me_cube_015 = bpy.data.meshes.new('Cube.015')
me_cube_015.from_pydata([(-0.2462, 0.6225, 0.36), (-0.2462, 0.6234, 0.1603), (-0.2462, 0.5186, 0.3595), (-0.2462, 0.5195, 0.1598), (-0.1779, 0.6225, 0.36), (-0.1779, 0.6234, 0.1603), (-0.1779, 0.5186, 0.3595), (-0.1779, 0.5195, 0.1598)], [], [(0, 1, 3, 2), (2, 3, 7, 6), (6, 7, 5, 4), (4, 5, 1, 0), (2, 6, 4, 0), (7, 3, 1, 5)])
_uv = me_cube_015.uv_layers.new(name='UVMap')
_uv.uv.foreach_set('vector', [0.375, 0.0, 0.625, 0.0, 0.625, 0.25, 0.375, 0.25, 0.375, 0.25, 0.625, 0.25, 0.625, 0.5, 0.375, 0.5, 0.375, 0.5, 0.625, 0.5, 0.625, 0.75, 0.375, 0.75, 0.375, 0.75, 0.625, 0.75, 0.625, 1.0, 0.375, 1.0, 0.125, 0.5, 0.375, 0.5, 0.375, 0.75, 0.125, 0.75, 0.625, 0.5, 0.875, 0.5, 0.875, 0.75, 0.625, 0.75])
me_cube_015.materials.append(mat_material_002)
me_cube_015.update()
me_cube_015.normals_split_custom_set([tuple(v) for v in zip(*[iter([-1.0, 0.0, 0.0, -1.0, 0.0, 0.0, -1.0, 0.0, 0.0, -1.0, 0.0, 0.0, 0.0, -1.0, -0.004853, 0.0, -1.0, -0.004853, 0.0, -1.0, -0.004853, 0.0, -1.0, -0.004853, 1.0, 0.0, 0.0, 1.0, 0.0, 0.0, 1.0, 0.0, 0.0, 1.0, 0.0, 0.0, 0.0, 1.0, 0.004853, 0.0, 1.0, 0.004853, 0.0, 1.0, 0.004853, 0.0, 1.0, 0.004853, 0.0, -0.004852, 1.0, 0.0, -0.004852, 1.0, 0.0, -0.004852, 1.0, 0.0, -0.004852, 1.0, 0.0, 0.004861, -1.0, 0.0, 0.004861, -1.0, 0.0, 0.004861, -1.0, 0.0, 0.004861, -1.0])] * 3)])

# ---- objects
ob_cube = bpy.data.objects.new('Cube', me_cube_001)
ob_cube_001 = bpy.data.objects.new('Cube.001', me_cube_002)
ob_cube_002 = bpy.data.objects.new('Cube.002', me_cube_003)
ob_cube_003 = bpy.data.objects.new('Cube.003', me_cube_004)
ob_cube_004 = bpy.data.objects.new('Cube.004', me_cube_005)
ob_cube_005 = bpy.data.objects.new('Cube.005', me_cube_006)
ob_cube_008 = bpy.data.objects.new('Cube.008', me_cube_009)
ob_cube_009 = bpy.data.objects.new('Cube.009', me_cube_010)
ob_cube_010 = bpy.data.objects.new('Cube.010', me_cube_011)
ob_cube_012 = bpy.data.objects.new('Cube.012', me_cube_013)
ob_cube_006 = bpy.data.objects.new('Cube.006', me_cube_014)
ob_cube_007 = bpy.data.objects.new('Cube.007', me_cube_015)

# ---- transforms, parenting, visibility, modifiers, constraints
ob_cube.location = (0.0, 0.0, 0.0)
ob_cube.rotation_euler = (1.571, -0.0, 0.0)
ob_cube_001.location = (0.0, 0.0, 0.0)
ob_cube_001.rotation_euler = (1.571, -0.0, 0.0)
ob_cube_002.location = (0.0, 0.0, 0.0)
ob_cube_002.rotation_euler = (1.571, -0.0, 0.0)
ob_cube_003.location = (0.0, 0.0, 0.0)
ob_cube_003.rotation_euler = (1.571, -0.0, 0.0)
ob_cube_004.location = (0.0, 0.0, 0.0)
ob_cube_004.rotation_euler = (1.571, -0.0, 0.0)
ob_cube_005.location = (0.0, 0.0, 0.0)
ob_cube_005.rotation_euler = (1.571, -0.0, 0.0)
ob_cube_008.location = (0.0, 0.234, 0.06741)
ob_cube_008.rotation_euler = (2.034, 9.928e-17, 2.343e-17)
ob_cube_009.location = (0.0, 0.234, 0.06741)
ob_cube_009.rotation_euler = (2.034, 9.928e-17, 2.343e-17)
ob_cube_010.location = (0.0, 0.0, 0.0)
ob_cube_010.rotation_euler = (1.571, -0.0, 0.0)
ob_cube_012.location = (0.0, 0.0, 0.0)
ob_cube_012.rotation_euler = (1.571, -0.0, 0.0)
ob_cube_006.location = (0.4312, 0.234, 0.06741)
ob_cube_006.rotation_euler = (2.034, 9.928e-17, 2.343e-17)
ob_cube_007.location = (0.4312, 0.234, 0.06741)
ob_cube_007.rotation_euler = (2.034, 9.928e-17, 2.343e-17)

# ---- collection membership
col_collection.objects.link(ob_cube)
col_collection.objects.link(ob_cube_001)
col_collection.objects.link(ob_cube_002)
col_collection.objects.link(ob_cube_003)
col_collection.objects.link(ob_cube_004)
col_collection.objects.link(ob_cube_005)
col_collection.objects.link(ob_cube_008)
col_collection.objects.link(ob_cube_009)
col_collection.objects.link(ob_cube_010)
col_collection.objects.link(ob_cube_012)
col_collection.objects.link(ob_cube_006)
col_collection.objects.link(ob_cube_007)

# ---- scene / render settings (as saved in the file)
scene.frame_start = 1; scene.frame_end = 250; scene.frame_set(1)
scene.render.engine = 'BLENDER_EEVEE_NEXT'
bpy.context.view_layer.update()

# ---- added for rendering (the .blend has no active camera and no usable light): camera, sun
cam_auto = bpy.data.cameras.new('AutoCamera')
cam_auto.lens = 50.0
cam_auto.sensor_width = 36.0
cam_auto.clip_end = 1000.0
ob_auto_camera = bpy.data.objects.new('AutoCamera', cam_auto)
scene.collection.objects.link(ob_auto_camera)
ob_auto_camera.location = (1.2424, -1.57666, 1.49601)
ob_auto_camera.rotation_euler = (1.09748, -7.21219e-08, 0.694738)
scene.camera = ob_auto_camera
light_auto_sun = bpy.data.lights.new('AutoSun', 'SUN')
light_auto_sun.energy = 3.0
light_auto_sun.angle = 0.0523599
ob_auto_sun = bpy.data.objects.new('AutoSun', light_auto_sun)
scene.collection.objects.link(ob_auto_sun)
ob_auto_sun.rotation_euler = (0.872665, 0.174533, 0.523599)
bpy.context.view_layer.update()
